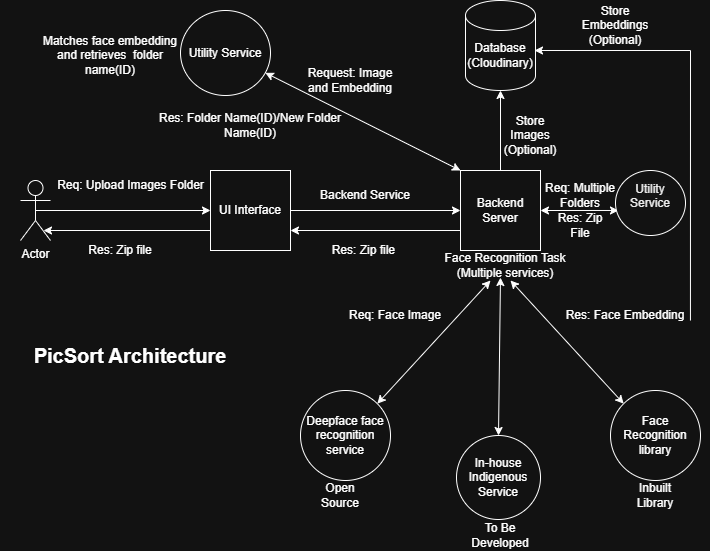

The diagram above was exported from draw.io. Its source (the exported page's mxGraphModel, read from the mxfile embedded in the PNG):
<mxGraphModel dx="882" dy="510" grid="1" gridSize="10" guides="1" tooltips="1" connect="1" arrows="1" fold="1" page="1" pageScale="1" pageWidth="850" pageHeight="1100" math="0" shadow="0">
  <root>
    <mxCell id="0" />
    <mxCell id="1" parent="0" />
    <mxCell id="Bs0pS7myrXdgCBwL285e-2" value="Actor" style="shape=umlActor;verticalLabelPosition=bottom;verticalAlign=top;outlineConnect=0;html=1;" vertex="1" parent="1">
      <mxGeometry x="160" y="210" width="30" height="60" as="geometry" />
    </mxCell>
    <mxCell id="Bs0pS7myrXdgCBwL285e-3" value="" style="endArrow=classic;html=1;rounded=0;entryX=0;entryY=0.5;entryDx=0;entryDy=0;exitX=0.5;exitY=0.5;exitDx=0;exitDy=0;exitPerimeter=0;" edge="1" parent="1" source="Bs0pS7myrXdgCBwL285e-2" target="Bs0pS7myrXdgCBwL285e-4">
      <mxGeometry width="50" height="50" relative="1" as="geometry">
        <mxPoint x="200" y="239.5" as="sourcePoint" />
        <mxPoint x="340" y="239.5" as="targetPoint" />
      </mxGeometry>
    </mxCell>
    <mxCell id="Bs0pS7myrXdgCBwL285e-4" value="" style="whiteSpace=wrap;html=1;aspect=fixed;" vertex="1" parent="1">
      <mxGeometry x="350" y="200" width="80" height="80" as="geometry" />
    </mxCell>
    <mxCell id="Bs0pS7myrXdgCBwL285e-6" value="UI Interface" style="text;strokeColor=none;align=center;fillColor=none;html=1;verticalAlign=middle;whiteSpace=wrap;rounded=0;" vertex="1" parent="1">
      <mxGeometry x="355" y="225" width="70" height="30" as="geometry" />
    </mxCell>
    <mxCell id="Bs0pS7myrXdgCBwL285e-7" value="PicSort Architecture" style="text;strokeColor=none;align=center;fillColor=none;html=1;verticalAlign=middle;whiteSpace=wrap;rounded=0;fontStyle=1;fontSize=20;" vertex="1" parent="1">
      <mxGeometry x="140" y="370" width="260" height="30" as="geometry" />
    </mxCell>
    <mxCell id="Bs0pS7myrXdgCBwL285e-9" value="Req: Upload Images Folder" style="text;html=1;align=center;verticalAlign=middle;resizable=0;points=[];autosize=1;strokeColor=none;fillColor=none;" vertex="1" parent="1">
      <mxGeometry x="185" y="200" width="170" height="30" as="geometry" />
    </mxCell>
    <mxCell id="Bs0pS7myrXdgCBwL285e-11" value="" style="endArrow=classic;html=1;rounded=0;entryX=0;entryY=0.5;entryDx=0;entryDy=0;exitX=1;exitY=0.5;exitDx=0;exitDy=0;" edge="1" parent="1" source="Bs0pS7myrXdgCBwL285e-4" target="Bs0pS7myrXdgCBwL285e-20">
      <mxGeometry width="50" height="50" relative="1" as="geometry">
        <mxPoint x="440" y="239.5" as="sourcePoint" />
        <mxPoint x="580" y="240" as="targetPoint" />
      </mxGeometry>
    </mxCell>
    <mxCell id="Bs0pS7myrXdgCBwL285e-12" value="Backend Service" style="text;strokeColor=none;align=center;fillColor=none;html=1;verticalAlign=middle;whiteSpace=wrap;rounded=0;" vertex="1" parent="1">
      <mxGeometry x="450" y="210" width="110" height="30" as="geometry" />
    </mxCell>
    <mxCell id="Bs0pS7myrXdgCBwL285e-13" value="" style="shape=cylinder3;whiteSpace=wrap;html=1;boundedLbl=1;backgroundOutline=1;size=15;" vertex="1" parent="1">
      <mxGeometry x="605" y="30" width="70" height="90" as="geometry" />
    </mxCell>
    <mxCell id="Bs0pS7myrXdgCBwL285e-15" value="Database (Cloudinary)" style="text;strokeColor=none;align=center;fillColor=none;html=1;verticalAlign=middle;whiteSpace=wrap;rounded=0;" vertex="1" parent="1">
      <mxGeometry x="610" y="70" width="60" height="30" as="geometry" />
    </mxCell>
    <mxCell id="Bs0pS7myrXdgCBwL285e-16" value="" style="whiteSpace=wrap;html=1;aspect=fixed;" vertex="1" parent="1">
      <mxGeometry x="600" y="200" width="80" height="80" as="geometry" />
    </mxCell>
    <mxCell id="Bs0pS7myrXdgCBwL285e-18" value="" style="endArrow=classic;html=1;rounded=0;entryX=0.5;entryY=1;entryDx=0;entryDy=0;entryPerimeter=0;exitX=0.5;exitY=0;exitDx=0;exitDy=0;exitPerimeter=0;" edge="1" parent="1" source="Bs0pS7myrXdgCBwL285e-16" target="Bs0pS7myrXdgCBwL285e-13">
      <mxGeometry width="50" height="50" relative="1" as="geometry">
        <mxPoint x="639.5" y="190" as="sourcePoint" />
        <mxPoint x="640" y="130" as="targetPoint" />
      </mxGeometry>
    </mxCell>
    <mxCell id="Bs0pS7myrXdgCBwL285e-19" value="Store Images (Optional)" style="text;strokeColor=none;align=center;fillColor=none;html=1;verticalAlign=middle;whiteSpace=wrap;rounded=0;" vertex="1" parent="1">
      <mxGeometry x="640" y="150" width="60" height="30" as="geometry" />
    </mxCell>
    <mxCell id="Bs0pS7myrXdgCBwL285e-20" value="Backend Server" style="text;strokeColor=none;align=center;fillColor=none;html=1;verticalAlign=middle;whiteSpace=wrap;rounded=0;" vertex="1" parent="1">
      <mxGeometry x="600" y="225" width="80" height="30" as="geometry" />
    </mxCell>
    <mxCell id="Bs0pS7myrXdgCBwL285e-21" value="" style="endArrow=classic;html=1;rounded=0;exitX=0;exitY=0.75;exitDx=0;exitDy=0;" edge="1" parent="1" source="Bs0pS7myrXdgCBwL285e-4">
      <mxGeometry width="50" height="50" relative="1" as="geometry">
        <mxPoint x="333" y="260" as="sourcePoint" />
        <mxPoint x="183" y="260" as="targetPoint" />
      </mxGeometry>
    </mxCell>
    <mxCell id="Bs0pS7myrXdgCBwL285e-22" value="Res: Zip file" style="text;strokeColor=none;align=center;fillColor=none;html=1;verticalAlign=middle;whiteSpace=wrap;rounded=0;" vertex="1" parent="1">
      <mxGeometry x="200" y="265" width="120" height="30" as="geometry" />
    </mxCell>
    <mxCell id="Bs0pS7myrXdgCBwL285e-23" value="Res: Zip file&amp;nbsp;" style="text;strokeColor=none;align=center;fillColor=none;html=1;verticalAlign=middle;whiteSpace=wrap;rounded=0;" vertex="1" parent="1">
      <mxGeometry x="445" y="265" width="120" height="30" as="geometry" />
    </mxCell>
    <mxCell id="Bs0pS7myrXdgCBwL285e-24" value="" style="endArrow=classic;html=1;rounded=0;exitX=0;exitY=0.75;exitDx=0;exitDy=0;entryX=1;entryY=0.75;entryDx=0;entryDy=0;" edge="1" parent="1" source="Bs0pS7myrXdgCBwL285e-16" target="Bs0pS7myrXdgCBwL285e-4">
      <mxGeometry width="50" height="50" relative="1" as="geometry">
        <mxPoint x="580" y="260" as="sourcePoint" />
        <mxPoint x="440" y="260" as="targetPoint" />
      </mxGeometry>
    </mxCell>
    <mxCell id="Bs0pS7myrXdgCBwL285e-28" value="Deepface face recognition service" style="ellipse;whiteSpace=wrap;html=1;aspect=fixed;" vertex="1" parent="1">
      <mxGeometry x="440" y="420" width="90" height="90" as="geometry" />
    </mxCell>
    <mxCell id="Bs0pS7myrXdgCBwL285e-29" value="In-house Indigenous Service" style="ellipse;whiteSpace=wrap;html=1;aspect=fixed;" vertex="1" parent="1">
      <mxGeometry x="596" y="465" width="84" height="84" as="geometry" />
    </mxCell>
    <mxCell id="Bs0pS7myrXdgCBwL285e-30" value="Face Recognition library" style="ellipse;whiteSpace=wrap;html=1;aspect=fixed;" vertex="1" parent="1">
      <mxGeometry x="750" y="420" width="90" height="90" as="geometry" />
    </mxCell>
    <mxCell id="Bs0pS7myrXdgCBwL285e-31" value="Face Recognition Task (Multiple services)" style="text;strokeColor=none;align=center;fillColor=none;html=1;verticalAlign=middle;whiteSpace=wrap;rounded=0;" vertex="1" parent="1">
      <mxGeometry x="580" y="280" width="130" height="30" as="geometry" />
    </mxCell>
    <mxCell id="Bs0pS7myrXdgCBwL285e-33" value="To Be Developed" style="text;strokeColor=none;align=center;fillColor=none;html=1;verticalAlign=middle;whiteSpace=wrap;rounded=0;" vertex="1" parent="1">
      <mxGeometry x="610" y="550" width="60" height="30" as="geometry" />
    </mxCell>
    <mxCell id="Bs0pS7myrXdgCBwL285e-34" value="Open Source" style="text;strokeColor=none;align=center;fillColor=none;html=1;verticalAlign=middle;whiteSpace=wrap;rounded=0;" vertex="1" parent="1">
      <mxGeometry x="450" y="510" width="60" height="30" as="geometry" />
    </mxCell>
    <mxCell id="Bs0pS7myrXdgCBwL285e-35" value="Inbuilt Library" style="text;strokeColor=none;align=center;fillColor=none;html=1;verticalAlign=middle;whiteSpace=wrap;rounded=0;" vertex="1" parent="1">
      <mxGeometry x="765" y="510" width="60" height="30" as="geometry" />
    </mxCell>
    <mxCell id="Bs0pS7myrXdgCBwL285e-41" value="" style="endArrow=classic;startArrow=classic;html=1;rounded=0;exitX=1;exitY=0;exitDx=0;exitDy=0;" edge="1" parent="1" source="Bs0pS7myrXdgCBwL285e-28">
      <mxGeometry width="50" height="50" relative="1" as="geometry">
        <mxPoint x="580" y="380" as="sourcePoint" />
        <mxPoint x="630" y="310" as="targetPoint" />
      </mxGeometry>
    </mxCell>
    <mxCell id="Bs0pS7myrXdgCBwL285e-42" value="" style="endArrow=classic;startArrow=classic;html=1;rounded=0;entryX=0;entryY=0;entryDx=0;entryDy=0;" edge="1" parent="1" target="Bs0pS7myrXdgCBwL285e-30">
      <mxGeometry width="50" height="50" relative="1" as="geometry">
        <mxPoint x="650" y="310" as="sourcePoint" />
        <mxPoint x="768" y="420" as="targetPoint" />
      </mxGeometry>
    </mxCell>
    <mxCell id="Bs0pS7myrXdgCBwL285e-43" value="" style="endArrow=classic;startArrow=classic;html=1;rounded=0;exitX=0.5;exitY=0;exitDx=0;exitDy=0;entryX=0.446;entryY=0.901;entryDx=0;entryDy=0;entryPerimeter=0;" edge="1" parent="1">
      <mxGeometry width="50" height="50" relative="1" as="geometry">
        <mxPoint x="638" y="465" as="sourcePoint" />
        <mxPoint x="639.98" y="307.03" as="targetPoint" />
      </mxGeometry>
    </mxCell>
    <mxCell id="Bs0pS7myrXdgCBwL285e-44" value="Req: Face Image" style="text;strokeColor=none;align=center;fillColor=none;html=1;verticalAlign=middle;whiteSpace=wrap;rounded=0;" vertex="1" parent="1">
      <mxGeometry x="450" y="330" width="170" height="30" as="geometry" />
    </mxCell>
    <mxCell id="Bs0pS7myrXdgCBwL285e-45" value="Res: Face Embedding" style="text;strokeColor=none;align=center;fillColor=none;html=1;verticalAlign=middle;whiteSpace=wrap;rounded=0;" vertex="1" parent="1">
      <mxGeometry x="680" y="330" width="170" height="30" as="geometry" />
    </mxCell>
    <mxCell id="Bs0pS7myrXdgCBwL285e-49" value="" style="endArrow=none;html=1;rounded=0;exitX=0.882;exitY=0.667;exitDx=0;exitDy=0;exitPerimeter=0;" edge="1" parent="1" source="Bs0pS7myrXdgCBwL285e-45">
      <mxGeometry width="50" height="50" relative="1" as="geometry">
        <mxPoint x="830" y="337.5" as="sourcePoint" />
        <mxPoint x="830" y="80" as="targetPoint" />
      </mxGeometry>
    </mxCell>
    <mxCell id="Bs0pS7myrXdgCBwL285e-50" value="" style="endArrow=classic;html=1;rounded=0;entryX=1;entryY=0.333;entryDx=0;entryDy=0;entryPerimeter=0;" edge="1" parent="1">
      <mxGeometry width="50" height="50" relative="1" as="geometry">
        <mxPoint x="830" y="80" as="sourcePoint" />
        <mxPoint x="674" y="79.99000000000001" as="targetPoint" />
      </mxGeometry>
    </mxCell>
    <mxCell id="Bs0pS7myrXdgCBwL285e-53" value="Store Embeddings (Optional)" style="text;strokeColor=none;align=center;fillColor=none;html=1;verticalAlign=middle;whiteSpace=wrap;rounded=0;" vertex="1" parent="1">
      <mxGeometry x="720" y="40" width="70" height="30" as="geometry" />
    </mxCell>
    <mxCell id="Bs0pS7myrXdgCBwL285e-54" value="Utility Service" style="ellipse;whiteSpace=wrap;html=1;" vertex="1" parent="1">
      <mxGeometry x="320" y="40" width="90" height="85" as="geometry" />
    </mxCell>
    <mxCell id="Bs0pS7myrXdgCBwL285e-55" value="" style="endArrow=classic;startArrow=classic;html=1;rounded=0;entryX=0;entryY=0;entryDx=0;entryDy=0;" edge="1" parent="1" source="Bs0pS7myrXdgCBwL285e-54" target="Bs0pS7myrXdgCBwL285e-16">
      <mxGeometry width="50" height="50" relative="1" as="geometry">
        <mxPoint x="540" y="180" as="sourcePoint" />
        <mxPoint x="590" y="130" as="targetPoint" />
      </mxGeometry>
    </mxCell>
    <mxCell id="Bs0pS7myrXdgCBwL285e-56" value="Request: Image and Embedding" style="text;strokeColor=none;align=center;fillColor=none;html=1;verticalAlign=middle;whiteSpace=wrap;rounded=0;rotation=0;" vertex="1" parent="1">
      <mxGeometry x="440" y="95" width="100" height="30" as="geometry" />
    </mxCell>
    <mxCell id="Bs0pS7myrXdgCBwL285e-57" value="Res: Folder Name(ID)/New Folder Name(ID)" style="text;strokeColor=none;align=center;fillColor=none;html=1;verticalAlign=middle;whiteSpace=wrap;rounded=0;" vertex="1" parent="1">
      <mxGeometry x="290" y="140" width="200" height="30" as="geometry" />
    </mxCell>
    <mxCell id="Bs0pS7myrXdgCBwL285e-59" value="Matches face embedding and retrieves&amp;nbsp; folder name(ID)" style="text;strokeColor=none;align=center;fillColor=none;html=1;verticalAlign=middle;whiteSpace=wrap;rounded=0;" vertex="1" parent="1">
      <mxGeometry x="180" y="70" width="140" height="30" as="geometry" />
    </mxCell>
    <mxCell id="Bs0pS7myrXdgCBwL285e-60" value="" style="endArrow=classic;startArrow=classic;html=1;rounded=0;entryX=0.071;entryY=0.615;entryDx=0;entryDy=0;entryPerimeter=0;" edge="1" parent="1">
      <mxGeometry width="50" height="50" relative="1" as="geometry">
        <mxPoint x="680" y="240" as="sourcePoint" />
        <mxPoint x="757.9699999999998" y="239.9749999999999" as="targetPoint" />
      </mxGeometry>
    </mxCell>
    <mxCell id="Bs0pS7myrXdgCBwL285e-61" value="&#10;&lt;span style=&quot;color: rgb(0, 0, 0); font-family: Helvetica; font-size: 12px; font-style: normal; font-variant-ligatures: normal; font-variant-caps: normal; font-weight: 400; letter-spacing: normal; orphans: 2; text-align: center; text-indent: 0px; text-transform: none; widows: 2; word-spacing: 0px; -webkit-text-stroke-width: 0px; white-space: normal; background-color: rgb(251, 251, 251); text-decoration-thickness: initial; text-decoration-style: initial; text-decoration-color: initial; display: inline !important; float: none;&quot;&gt;Utility Service&lt;/span&gt;&#10;&#10;" style="ellipse;whiteSpace=wrap;html=1;" vertex="1" parent="1">
      <mxGeometry x="755" y="200" width="70" height="65" as="geometry" />
    </mxCell>
    <mxCell id="Bs0pS7myrXdgCBwL285e-62" value="Req: Multiple Folders" style="text;strokeColor=none;align=center;fillColor=none;html=1;verticalAlign=middle;whiteSpace=wrap;rounded=0;" vertex="1" parent="1">
      <mxGeometry x="680" y="210" width="80" height="30" as="geometry" />
    </mxCell>
    <mxCell id="Bs0pS7myrXdgCBwL285e-67" value="Res: Zip File" style="text;strokeColor=none;align=center;fillColor=none;html=1;verticalAlign=middle;whiteSpace=wrap;rounded=0;" vertex="1" parent="1">
      <mxGeometry x="690" y="240" width="60" height="30" as="geometry" />
    </mxCell>
  </root>
</mxGraphModel>